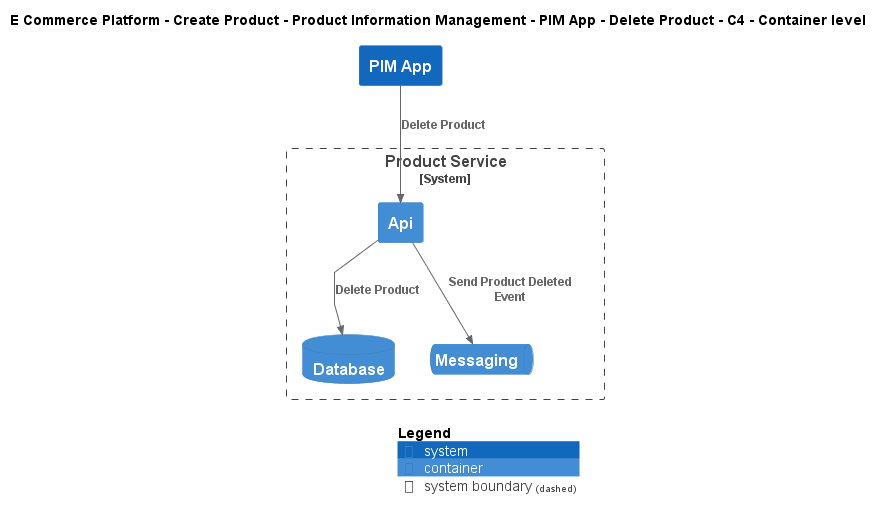

The diagram above was rendered by PlantUML. Its source (embedded in the PNG):
@startuml
!include ..\..\..\..\..\..\..\.c4s\C4_Container.puml

AddElementTag("c4interflow:lifecycle:new", $bgColor=green, $fontColor=#ffffff, $borderColor=green, $shadowing="False")
AddElementTag("c4interflow:lifecycle:changed", $bgColor=orange, $fontColor=#ffffff, $borderColor=orange, $shadowing="False")
AddElementTag("c4interflow:lifecycle:removed", $bgColor=red, $fontColor=#ffffff, $borderColor=red, $shadowing="False")

AddRelTag("c4interflow:lifecycle:new", $textColor=green, $lineColor=green)
AddRelTag("c4interflow:lifecycle:changed", $textColor=orange, $lineColor=orange)
AddRelTag("c4interflow:lifecycle:removed", $textColor=red, $lineColor=red)

SHOW_PERSON_PORTRAIT()
LAYOUT_TOP_DOWN()

skinparam linetype polyline

title E Commerce Platform - Create Product - Product Information Management - PIM App - Delete Product - C4 - Container level

System(ECommercePlatform.CreateProduct.ProductInformationManagement.SoftwareSystems.PIMApp, "PIM App", "")

System_Boundary(ECommercePlatform.CreateProduct.ProductInformationManagement.SoftwareSystems.ProductService, "Product Service") {
    Container(ECommercePlatform.CreateProduct.ProductInformationManagement.SoftwareSystems.ProductService.Containers.Api, "Api", "", "")
    ContainerDb(ECommercePlatform.CreateProduct.ProductInformationManagement.SoftwareSystems.ProductService.Containers.Database, "Database", "", "")
    ContainerQueue(ECommercePlatform.CreateProduct.ProductInformationManagement.SoftwareSystems.ProductService.Containers.Messaging, "Messaging", "", "")
}

Rel(ECommercePlatform.CreateProduct.ProductInformationManagement.SoftwareSystems.PIMApp, ECommercePlatform.CreateProduct.ProductInformationManagement.SoftwareSystems.ProductService.Containers.Api, "Delete Product")
Rel(ECommercePlatform.CreateProduct.ProductInformationManagement.SoftwareSystems.ProductService.Containers.Api, ECommercePlatform.CreateProduct.ProductInformationManagement.SoftwareSystems.ProductService.Containers.Database, "Delete Product")
Rel(ECommercePlatform.CreateProduct.ProductInformationManagement.SoftwareSystems.ProductService.Containers.Api, ECommercePlatform.CreateProduct.ProductInformationManagement.SoftwareSystems.ProductService.Containers.Messaging, "Send Product Deleted Event")


SHOW_LEGEND()
@enduml